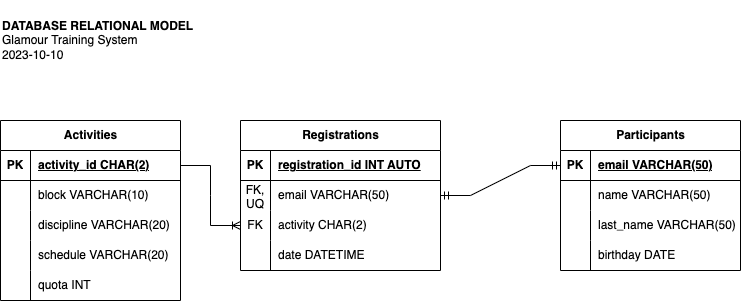

The diagram above was exported from draw.io. Its source (the exported page's mxGraphModel, read from the mxfile embedded in the PNG):
<mxGraphModel dx="1434" dy="822" grid="1" gridSize="10" guides="1" tooltips="1" connect="1" arrows="1" fold="1" page="1" pageScale="1" pageWidth="827" pageHeight="1169" math="0" shadow="0">
  <root>
    <mxCell id="0" />
    <mxCell id="1" parent="0" />
    <mxCell id="vHO2V_q4uhHP_c2_ykIU-1" value="&lt;b&gt;DATABASE RELATIONAL MODEL&lt;/b&gt;&lt;br&gt;Glamour Training System&lt;br&gt;2023-10-10" style="text;html=1;strokeColor=none;fillColor=none;align=left;verticalAlign=middle;whiteSpace=wrap;rounded=0;" vertex="1" parent="1">
      <mxGeometry x="40" y="40" width="320" height="80" as="geometry" />
    </mxCell>
    <mxCell id="vHO2V_q4uhHP_c2_ykIU-2" value="Activities" style="shape=table;startSize=30;container=1;collapsible=1;childLayout=tableLayout;fixedRows=1;rowLines=0;fontStyle=1;align=center;resizeLast=1;html=1;" vertex="1" parent="1">
      <mxGeometry x="40" y="160" width="180" height="180" as="geometry" />
    </mxCell>
    <mxCell id="vHO2V_q4uhHP_c2_ykIU-3" value="" style="shape=tableRow;horizontal=0;startSize=0;swimlaneHead=0;swimlaneBody=0;fillColor=none;collapsible=0;dropTarget=0;points=[[0,0.5],[1,0.5]];portConstraint=eastwest;top=0;left=0;right=0;bottom=1;" vertex="1" parent="vHO2V_q4uhHP_c2_ykIU-2">
      <mxGeometry y="30" width="180" height="30" as="geometry" />
    </mxCell>
    <mxCell id="vHO2V_q4uhHP_c2_ykIU-4" value="PK" style="shape=partialRectangle;connectable=0;fillColor=none;top=0;left=0;bottom=0;right=0;fontStyle=1;overflow=hidden;whiteSpace=wrap;html=1;" vertex="1" parent="vHO2V_q4uhHP_c2_ykIU-3">
      <mxGeometry width="30" height="30" as="geometry">
        <mxRectangle width="30" height="30" as="alternateBounds" />
      </mxGeometry>
    </mxCell>
    <mxCell id="vHO2V_q4uhHP_c2_ykIU-5" value="activity_id CHAR(2)" style="shape=partialRectangle;connectable=0;fillColor=none;top=0;left=0;bottom=0;right=0;align=left;spacingLeft=6;fontStyle=5;overflow=hidden;whiteSpace=wrap;html=1;" vertex="1" parent="vHO2V_q4uhHP_c2_ykIU-3">
      <mxGeometry x="30" width="150" height="30" as="geometry">
        <mxRectangle width="150" height="30" as="alternateBounds" />
      </mxGeometry>
    </mxCell>
    <mxCell id="vHO2V_q4uhHP_c2_ykIU-6" value="" style="shape=tableRow;horizontal=0;startSize=0;swimlaneHead=0;swimlaneBody=0;fillColor=none;collapsible=0;dropTarget=0;points=[[0,0.5],[1,0.5]];portConstraint=eastwest;top=0;left=0;right=0;bottom=0;" vertex="1" parent="vHO2V_q4uhHP_c2_ykIU-2">
      <mxGeometry y="60" width="180" height="30" as="geometry" />
    </mxCell>
    <mxCell id="vHO2V_q4uhHP_c2_ykIU-7" value="" style="shape=partialRectangle;connectable=0;fillColor=none;top=0;left=0;bottom=0;right=0;editable=1;overflow=hidden;whiteSpace=wrap;html=1;" vertex="1" parent="vHO2V_q4uhHP_c2_ykIU-6">
      <mxGeometry width="30" height="30" as="geometry">
        <mxRectangle width="30" height="30" as="alternateBounds" />
      </mxGeometry>
    </mxCell>
    <mxCell id="vHO2V_q4uhHP_c2_ykIU-8" value="block VARCHAR(10)" style="shape=partialRectangle;connectable=0;fillColor=none;top=0;left=0;bottom=0;right=0;align=left;spacingLeft=6;overflow=hidden;whiteSpace=wrap;html=1;" vertex="1" parent="vHO2V_q4uhHP_c2_ykIU-6">
      <mxGeometry x="30" width="150" height="30" as="geometry">
        <mxRectangle width="150" height="30" as="alternateBounds" />
      </mxGeometry>
    </mxCell>
    <mxCell id="vHO2V_q4uhHP_c2_ykIU-9" value="" style="shape=tableRow;horizontal=0;startSize=0;swimlaneHead=0;swimlaneBody=0;fillColor=none;collapsible=0;dropTarget=0;points=[[0,0.5],[1,0.5]];portConstraint=eastwest;top=0;left=0;right=0;bottom=0;" vertex="1" parent="vHO2V_q4uhHP_c2_ykIU-2">
      <mxGeometry y="90" width="180" height="30" as="geometry" />
    </mxCell>
    <mxCell id="vHO2V_q4uhHP_c2_ykIU-10" value="" style="shape=partialRectangle;connectable=0;fillColor=none;top=0;left=0;bottom=0;right=0;editable=1;overflow=hidden;whiteSpace=wrap;html=1;" vertex="1" parent="vHO2V_q4uhHP_c2_ykIU-9">
      <mxGeometry width="30" height="30" as="geometry">
        <mxRectangle width="30" height="30" as="alternateBounds" />
      </mxGeometry>
    </mxCell>
    <mxCell id="vHO2V_q4uhHP_c2_ykIU-11" value="discipline VARCHAR(20)" style="shape=partialRectangle;connectable=0;fillColor=none;top=0;left=0;bottom=0;right=0;align=left;spacingLeft=6;overflow=hidden;whiteSpace=wrap;html=1;" vertex="1" parent="vHO2V_q4uhHP_c2_ykIU-9">
      <mxGeometry x="30" width="150" height="30" as="geometry">
        <mxRectangle width="150" height="30" as="alternateBounds" />
      </mxGeometry>
    </mxCell>
    <mxCell id="vHO2V_q4uhHP_c2_ykIU-12" value="" style="shape=tableRow;horizontal=0;startSize=0;swimlaneHead=0;swimlaneBody=0;fillColor=none;collapsible=0;dropTarget=0;points=[[0,0.5],[1,0.5]];portConstraint=eastwest;top=0;left=0;right=0;bottom=0;" vertex="1" parent="vHO2V_q4uhHP_c2_ykIU-2">
      <mxGeometry y="120" width="180" height="30" as="geometry" />
    </mxCell>
    <mxCell id="vHO2V_q4uhHP_c2_ykIU-13" value="" style="shape=partialRectangle;connectable=0;fillColor=none;top=0;left=0;bottom=0;right=0;editable=1;overflow=hidden;whiteSpace=wrap;html=1;" vertex="1" parent="vHO2V_q4uhHP_c2_ykIU-12">
      <mxGeometry width="30" height="30" as="geometry">
        <mxRectangle width="30" height="30" as="alternateBounds" />
      </mxGeometry>
    </mxCell>
    <mxCell id="vHO2V_q4uhHP_c2_ykIU-14" value="schedule VARCHAR(20)" style="shape=partialRectangle;connectable=0;fillColor=none;top=0;left=0;bottom=0;right=0;align=left;spacingLeft=6;overflow=hidden;whiteSpace=wrap;html=1;" vertex="1" parent="vHO2V_q4uhHP_c2_ykIU-12">
      <mxGeometry x="30" width="150" height="30" as="geometry">
        <mxRectangle width="150" height="30" as="alternateBounds" />
      </mxGeometry>
    </mxCell>
    <mxCell id="vHO2V_q4uhHP_c2_ykIU-15" value="" style="shape=tableRow;horizontal=0;startSize=0;swimlaneHead=0;swimlaneBody=0;fillColor=none;collapsible=0;dropTarget=0;points=[[0,0.5],[1,0.5]];portConstraint=eastwest;top=0;left=0;right=0;bottom=0;" vertex="1" parent="vHO2V_q4uhHP_c2_ykIU-2">
      <mxGeometry y="150" width="180" height="30" as="geometry" />
    </mxCell>
    <mxCell id="vHO2V_q4uhHP_c2_ykIU-16" value="" style="shape=partialRectangle;connectable=0;fillColor=none;top=0;left=0;bottom=0;right=0;editable=1;overflow=hidden;whiteSpace=wrap;html=1;" vertex="1" parent="vHO2V_q4uhHP_c2_ykIU-15">
      <mxGeometry width="30" height="30" as="geometry">
        <mxRectangle width="30" height="30" as="alternateBounds" />
      </mxGeometry>
    </mxCell>
    <mxCell id="vHO2V_q4uhHP_c2_ykIU-17" value="quota INT" style="shape=partialRectangle;connectable=0;fillColor=none;top=0;left=0;bottom=0;right=0;align=left;spacingLeft=6;overflow=hidden;whiteSpace=wrap;html=1;" vertex="1" parent="vHO2V_q4uhHP_c2_ykIU-15">
      <mxGeometry x="30" width="150" height="30" as="geometry">
        <mxRectangle width="150" height="30" as="alternateBounds" />
      </mxGeometry>
    </mxCell>
    <mxCell id="vHO2V_q4uhHP_c2_ykIU-18" value="Participants" style="shape=table;startSize=30;container=1;collapsible=1;childLayout=tableLayout;fixedRows=1;rowLines=0;fontStyle=1;align=center;resizeLast=1;html=1;" vertex="1" parent="1">
      <mxGeometry x="600" y="160" width="180" height="150" as="geometry" />
    </mxCell>
    <mxCell id="vHO2V_q4uhHP_c2_ykIU-19" value="" style="shape=tableRow;horizontal=0;startSize=0;swimlaneHead=0;swimlaneBody=0;fillColor=none;collapsible=0;dropTarget=0;points=[[0,0.5],[1,0.5]];portConstraint=eastwest;top=0;left=0;right=0;bottom=1;" vertex="1" parent="vHO2V_q4uhHP_c2_ykIU-18">
      <mxGeometry y="30" width="180" height="30" as="geometry" />
    </mxCell>
    <mxCell id="vHO2V_q4uhHP_c2_ykIU-20" value="PK" style="shape=partialRectangle;connectable=0;fillColor=none;top=0;left=0;bottom=0;right=0;fontStyle=1;overflow=hidden;whiteSpace=wrap;html=1;" vertex="1" parent="vHO2V_q4uhHP_c2_ykIU-19">
      <mxGeometry width="30" height="30" as="geometry">
        <mxRectangle width="30" height="30" as="alternateBounds" />
      </mxGeometry>
    </mxCell>
    <mxCell id="vHO2V_q4uhHP_c2_ykIU-21" value="email VARCHAR(50)" style="shape=partialRectangle;connectable=0;fillColor=none;top=0;left=0;bottom=0;right=0;align=left;spacingLeft=6;fontStyle=5;overflow=hidden;whiteSpace=wrap;html=1;" vertex="1" parent="vHO2V_q4uhHP_c2_ykIU-19">
      <mxGeometry x="30" width="150" height="30" as="geometry">
        <mxRectangle width="150" height="30" as="alternateBounds" />
      </mxGeometry>
    </mxCell>
    <mxCell id="vHO2V_q4uhHP_c2_ykIU-22" value="" style="shape=tableRow;horizontal=0;startSize=0;swimlaneHead=0;swimlaneBody=0;fillColor=none;collapsible=0;dropTarget=0;points=[[0,0.5],[1,0.5]];portConstraint=eastwest;top=0;left=0;right=0;bottom=0;" vertex="1" parent="vHO2V_q4uhHP_c2_ykIU-18">
      <mxGeometry y="60" width="180" height="30" as="geometry" />
    </mxCell>
    <mxCell id="vHO2V_q4uhHP_c2_ykIU-23" value="" style="shape=partialRectangle;connectable=0;fillColor=none;top=0;left=0;bottom=0;right=0;editable=1;overflow=hidden;whiteSpace=wrap;html=1;" vertex="1" parent="vHO2V_q4uhHP_c2_ykIU-22">
      <mxGeometry width="30" height="30" as="geometry">
        <mxRectangle width="30" height="30" as="alternateBounds" />
      </mxGeometry>
    </mxCell>
    <mxCell id="vHO2V_q4uhHP_c2_ykIU-24" value="name VARCHAR(50)" style="shape=partialRectangle;connectable=0;fillColor=none;top=0;left=0;bottom=0;right=0;align=left;spacingLeft=6;overflow=hidden;whiteSpace=wrap;html=1;" vertex="1" parent="vHO2V_q4uhHP_c2_ykIU-22">
      <mxGeometry x="30" width="150" height="30" as="geometry">
        <mxRectangle width="150" height="30" as="alternateBounds" />
      </mxGeometry>
    </mxCell>
    <mxCell id="vHO2V_q4uhHP_c2_ykIU-25" value="" style="shape=tableRow;horizontal=0;startSize=0;swimlaneHead=0;swimlaneBody=0;fillColor=none;collapsible=0;dropTarget=0;points=[[0,0.5],[1,0.5]];portConstraint=eastwest;top=0;left=0;right=0;bottom=0;" vertex="1" parent="vHO2V_q4uhHP_c2_ykIU-18">
      <mxGeometry y="90" width="180" height="30" as="geometry" />
    </mxCell>
    <mxCell id="vHO2V_q4uhHP_c2_ykIU-26" value="" style="shape=partialRectangle;connectable=0;fillColor=none;top=0;left=0;bottom=0;right=0;editable=1;overflow=hidden;whiteSpace=wrap;html=1;" vertex="1" parent="vHO2V_q4uhHP_c2_ykIU-25">
      <mxGeometry width="30" height="30" as="geometry">
        <mxRectangle width="30" height="30" as="alternateBounds" />
      </mxGeometry>
    </mxCell>
    <mxCell id="vHO2V_q4uhHP_c2_ykIU-27" value="last_name VARCHAR(50)" style="shape=partialRectangle;connectable=0;fillColor=none;top=0;left=0;bottom=0;right=0;align=left;spacingLeft=6;overflow=hidden;whiteSpace=wrap;html=1;" vertex="1" parent="vHO2V_q4uhHP_c2_ykIU-25">
      <mxGeometry x="30" width="150" height="30" as="geometry">
        <mxRectangle width="150" height="30" as="alternateBounds" />
      </mxGeometry>
    </mxCell>
    <mxCell id="vHO2V_q4uhHP_c2_ykIU-28" value="" style="shape=tableRow;horizontal=0;startSize=0;swimlaneHead=0;swimlaneBody=0;fillColor=none;collapsible=0;dropTarget=0;points=[[0,0.5],[1,0.5]];portConstraint=eastwest;top=0;left=0;right=0;bottom=0;" vertex="1" parent="vHO2V_q4uhHP_c2_ykIU-18">
      <mxGeometry y="120" width="180" height="30" as="geometry" />
    </mxCell>
    <mxCell id="vHO2V_q4uhHP_c2_ykIU-29" value="" style="shape=partialRectangle;connectable=0;fillColor=none;top=0;left=0;bottom=0;right=0;editable=1;overflow=hidden;whiteSpace=wrap;html=1;" vertex="1" parent="vHO2V_q4uhHP_c2_ykIU-28">
      <mxGeometry width="30" height="30" as="geometry">
        <mxRectangle width="30" height="30" as="alternateBounds" />
      </mxGeometry>
    </mxCell>
    <mxCell id="vHO2V_q4uhHP_c2_ykIU-30" value="birthday DATE" style="shape=partialRectangle;connectable=0;fillColor=none;top=0;left=0;bottom=0;right=0;align=left;spacingLeft=6;overflow=hidden;whiteSpace=wrap;html=1;" vertex="1" parent="vHO2V_q4uhHP_c2_ykIU-28">
      <mxGeometry x="30" width="150" height="30" as="geometry">
        <mxRectangle width="150" height="30" as="alternateBounds" />
      </mxGeometry>
    </mxCell>
    <mxCell id="vHO2V_q4uhHP_c2_ykIU-31" value="Registrations" style="shape=table;startSize=30;container=1;collapsible=1;childLayout=tableLayout;fixedRows=1;rowLines=0;fontStyle=1;align=center;resizeLast=1;html=1;" vertex="1" parent="1">
      <mxGeometry x="280" y="160" width="200" height="150" as="geometry" />
    </mxCell>
    <mxCell id="vHO2V_q4uhHP_c2_ykIU-32" value="" style="shape=tableRow;horizontal=0;startSize=0;swimlaneHead=0;swimlaneBody=0;fillColor=none;collapsible=0;dropTarget=0;points=[[0,0.5],[1,0.5]];portConstraint=eastwest;top=0;left=0;right=0;bottom=1;" vertex="1" parent="vHO2V_q4uhHP_c2_ykIU-31">
      <mxGeometry y="30" width="200" height="30" as="geometry" />
    </mxCell>
    <mxCell id="vHO2V_q4uhHP_c2_ykIU-33" value="PK" style="shape=partialRectangle;connectable=0;fillColor=none;top=0;left=0;bottom=0;right=0;fontStyle=1;overflow=hidden;whiteSpace=wrap;html=1;" vertex="1" parent="vHO2V_q4uhHP_c2_ykIU-32">
      <mxGeometry width="30" height="30" as="geometry">
        <mxRectangle width="30" height="30" as="alternateBounds" />
      </mxGeometry>
    </mxCell>
    <mxCell id="vHO2V_q4uhHP_c2_ykIU-34" value="registration_id INT AUTO" style="shape=partialRectangle;connectable=0;fillColor=none;top=0;left=0;bottom=0;right=0;align=left;spacingLeft=6;fontStyle=5;overflow=hidden;whiteSpace=wrap;html=1;" vertex="1" parent="vHO2V_q4uhHP_c2_ykIU-32">
      <mxGeometry x="30" width="170" height="30" as="geometry">
        <mxRectangle width="170" height="30" as="alternateBounds" />
      </mxGeometry>
    </mxCell>
    <mxCell id="vHO2V_q4uhHP_c2_ykIU-35" value="" style="shape=tableRow;horizontal=0;startSize=0;swimlaneHead=0;swimlaneBody=0;fillColor=none;collapsible=0;dropTarget=0;points=[[0,0.5],[1,0.5]];portConstraint=eastwest;top=0;left=0;right=0;bottom=0;" vertex="1" parent="vHO2V_q4uhHP_c2_ykIU-31">
      <mxGeometry y="60" width="200" height="30" as="geometry" />
    </mxCell>
    <mxCell id="vHO2V_q4uhHP_c2_ykIU-36" value="FK, UQ" style="shape=partialRectangle;connectable=0;fillColor=none;top=0;left=0;bottom=0;right=0;editable=1;overflow=hidden;whiteSpace=wrap;html=1;" vertex="1" parent="vHO2V_q4uhHP_c2_ykIU-35">
      <mxGeometry width="30" height="30" as="geometry">
        <mxRectangle width="30" height="30" as="alternateBounds" />
      </mxGeometry>
    </mxCell>
    <mxCell id="vHO2V_q4uhHP_c2_ykIU-37" value="email VARCHAR(50)" style="shape=partialRectangle;connectable=0;fillColor=none;top=0;left=0;bottom=0;right=0;align=left;spacingLeft=6;overflow=hidden;whiteSpace=wrap;html=1;" vertex="1" parent="vHO2V_q4uhHP_c2_ykIU-35">
      <mxGeometry x="30" width="170" height="30" as="geometry">
        <mxRectangle width="170" height="30" as="alternateBounds" />
      </mxGeometry>
    </mxCell>
    <mxCell id="vHO2V_q4uhHP_c2_ykIU-38" value="" style="shape=tableRow;horizontal=0;startSize=0;swimlaneHead=0;swimlaneBody=0;fillColor=none;collapsible=0;dropTarget=0;points=[[0,0.5],[1,0.5]];portConstraint=eastwest;top=0;left=0;right=0;bottom=0;" vertex="1" parent="vHO2V_q4uhHP_c2_ykIU-31">
      <mxGeometry y="90" width="200" height="30" as="geometry" />
    </mxCell>
    <mxCell id="vHO2V_q4uhHP_c2_ykIU-39" value="FK" style="shape=partialRectangle;connectable=0;fillColor=none;top=0;left=0;bottom=0;right=0;editable=1;overflow=hidden;whiteSpace=wrap;html=1;" vertex="1" parent="vHO2V_q4uhHP_c2_ykIU-38">
      <mxGeometry width="30" height="30" as="geometry">
        <mxRectangle width="30" height="30" as="alternateBounds" />
      </mxGeometry>
    </mxCell>
    <mxCell id="vHO2V_q4uhHP_c2_ykIU-40" value="activity CHAR(2)" style="shape=partialRectangle;connectable=0;fillColor=none;top=0;left=0;bottom=0;right=0;align=left;spacingLeft=6;overflow=hidden;whiteSpace=wrap;html=1;" vertex="1" parent="vHO2V_q4uhHP_c2_ykIU-38">
      <mxGeometry x="30" width="170" height="30" as="geometry">
        <mxRectangle width="170" height="30" as="alternateBounds" />
      </mxGeometry>
    </mxCell>
    <mxCell id="vHO2V_q4uhHP_c2_ykIU-41" value="" style="shape=tableRow;horizontal=0;startSize=0;swimlaneHead=0;swimlaneBody=0;fillColor=none;collapsible=0;dropTarget=0;points=[[0,0.5],[1,0.5]];portConstraint=eastwest;top=0;left=0;right=0;bottom=0;" vertex="1" parent="vHO2V_q4uhHP_c2_ykIU-31">
      <mxGeometry y="120" width="200" height="30" as="geometry" />
    </mxCell>
    <mxCell id="vHO2V_q4uhHP_c2_ykIU-42" value="" style="shape=partialRectangle;connectable=0;fillColor=none;top=0;left=0;bottom=0;right=0;editable=1;overflow=hidden;whiteSpace=wrap;html=1;" vertex="1" parent="vHO2V_q4uhHP_c2_ykIU-41">
      <mxGeometry width="30" height="30" as="geometry">
        <mxRectangle width="30" height="30" as="alternateBounds" />
      </mxGeometry>
    </mxCell>
    <mxCell id="vHO2V_q4uhHP_c2_ykIU-43" value="date DATETIME" style="shape=partialRectangle;connectable=0;fillColor=none;top=0;left=0;bottom=0;right=0;align=left;spacingLeft=6;overflow=hidden;whiteSpace=wrap;html=1;" vertex="1" parent="vHO2V_q4uhHP_c2_ykIU-41">
      <mxGeometry x="30" width="170" height="30" as="geometry">
        <mxRectangle width="170" height="30" as="alternateBounds" />
      </mxGeometry>
    </mxCell>
    <mxCell id="vHO2V_q4uhHP_c2_ykIU-44" value="" style="edgeStyle=entityRelationEdgeStyle;fontSize=12;html=1;endArrow=ERmandOne;startArrow=ERmandOne;rounded=0;entryX=0;entryY=0.5;entryDx=0;entryDy=0;exitX=1;exitY=0.5;exitDx=0;exitDy=0;" edge="1" parent="1" source="vHO2V_q4uhHP_c2_ykIU-35" target="vHO2V_q4uhHP_c2_ykIU-19">
      <mxGeometry width="100" height="100" relative="1" as="geometry">
        <mxPoint x="360" y="470" as="sourcePoint" />
        <mxPoint x="460" y="370" as="targetPoint" />
      </mxGeometry>
    </mxCell>
    <mxCell id="vHO2V_q4uhHP_c2_ykIU-45" value="" style="edgeStyle=entityRelationEdgeStyle;fontSize=12;html=1;endArrow=ERoneToMany;rounded=0;entryX=0;entryY=0.5;entryDx=0;entryDy=0;exitX=1;exitY=0.5;exitDx=0;exitDy=0;" edge="1" parent="1" source="vHO2V_q4uhHP_c2_ykIU-3" target="vHO2V_q4uhHP_c2_ykIU-38">
      <mxGeometry width="100" height="100" relative="1" as="geometry">
        <mxPoint x="250" y="370" as="sourcePoint" />
        <mxPoint x="460" y="370" as="targetPoint" />
      </mxGeometry>
    </mxCell>
  </root>
</mxGraphModel>